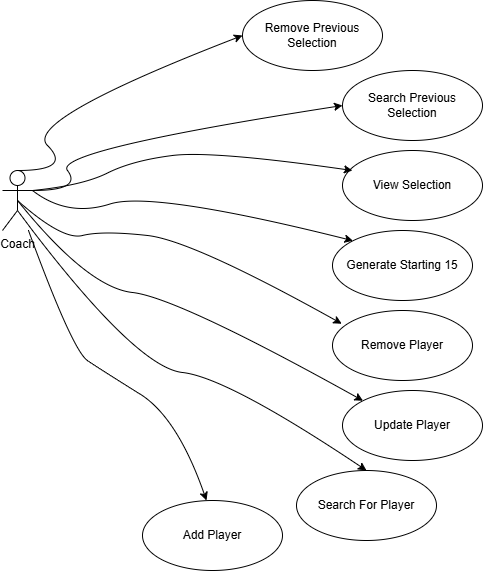

The diagram above was exported from draw.io. Its source (the exported page's mxGraphModel, read from the mxfile embedded in the PNG):
<mxGraphModel dx="1076" dy="1763" grid="1" gridSize="10" guides="1" tooltips="1" connect="1" arrows="1" fold="1" page="1" pageScale="1" pageWidth="827" pageHeight="1169" math="0" shadow="0">
  <root>
    <mxCell id="0" />
    <mxCell id="1" parent="0" />
    <mxCell id="-8ey_zT6tOomlcHF8-HO-1" parent="1" style="shape=umlActor;verticalLabelPosition=bottom;verticalAlign=top;html=1;outlineConnect=0;" value="Coach" vertex="1">
      <mxGeometry height="60" width="30" x="50" y="160" as="geometry" />
    </mxCell>
    <mxCell id="-8ey_zT6tOomlcHF8-HO-4" parent="1" style="ellipse;whiteSpace=wrap;html=1;" value="Remove Previous Selection" vertex="1">
      <mxGeometry height="70" width="140" x="290" y="-10" as="geometry" />
    </mxCell>
    <mxCell id="-8ey_zT6tOomlcHF8-HO-5" parent="1" style="ellipse;whiteSpace=wrap;html=1;" value="Add Player" vertex="1">
      <mxGeometry height="70" width="140" x="190" y="490" as="geometry" />
    </mxCell>
    <mxCell id="-8ey_zT6tOomlcHF8-HO-6" parent="1" style="ellipse;whiteSpace=wrap;html=1;" value="Search For Player" vertex="1">
      <mxGeometry height="70" width="140" x="344" y="460" as="geometry" />
    </mxCell>
    <mxCell id="-8ey_zT6tOomlcHF8-HO-7" parent="1" style="ellipse;whiteSpace=wrap;html=1;" value="Update Player" vertex="1">
      <mxGeometry height="70" width="140" x="390" y="380" as="geometry" />
    </mxCell>
    <mxCell id="-8ey_zT6tOomlcHF8-HO-8" parent="1" style="ellipse;whiteSpace=wrap;html=1;" value="Remove Player" vertex="1">
      <mxGeometry height="70" width="140" x="380" y="300" as="geometry" />
    </mxCell>
    <mxCell id="-8ey_zT6tOomlcHF8-HO-9" parent="1" style="ellipse;whiteSpace=wrap;html=1;" value="Generate Starting 15" vertex="1">
      <mxGeometry height="70" width="140" x="380" y="220" as="geometry" />
    </mxCell>
    <mxCell id="-8ey_zT6tOomlcHF8-HO-10" parent="1" style="ellipse;whiteSpace=wrap;html=1;" value="View Selection" vertex="1">
      <mxGeometry height="70" width="140" x="390" y="140" as="geometry" />
    </mxCell>
    <mxCell id="-8ey_zT6tOomlcHF8-HO-11" parent="1" style="ellipse;whiteSpace=wrap;html=1;" value="Search Previous Selection" vertex="1">
      <mxGeometry height="70" width="140" x="390" y="60" as="geometry" />
    </mxCell>
    <mxCell id="-8ey_zT6tOomlcHF8-HO-30" edge="1" parent="1" source="-8ey_zT6tOomlcHF8-HO-1" style="curved=1;endArrow=classic;html=1;rounded=0;entryX=0;entryY=0.5;entryDx=0;entryDy=0;exitX=0.5;exitY=0;exitDx=0;exitDy=0;exitPerimeter=0;" target="-8ey_zT6tOomlcHF8-HO-4" value="">
      <mxGeometry height="50" relative="1" width="50" as="geometry">
        <Array as="points">
          <mxPoint x="120" y="160" />
          <mxPoint x="70" y="110" />
        </Array>
        <mxPoint x="70" y="140" as="sourcePoint" />
        <mxPoint x="110" y="70" as="targetPoint" />
      </mxGeometry>
    </mxCell>
    <mxCell id="-8ey_zT6tOomlcHF8-HO-32" edge="1" parent="1" style="curved=1;endArrow=classic;html=1;rounded=0;entryX=0;entryY=0.5;entryDx=0;entryDy=0;" target="-8ey_zT6tOomlcHF8-HO-11" value="">
      <mxGeometry height="50" relative="1" width="50" as="geometry">
        <Array as="points">
          <mxPoint x="130" y="180" />
          <mxPoint x="100" y="140" />
        </Array>
        <mxPoint x="80" y="180" as="sourcePoint" />
        <mxPoint x="130" y="130" as="targetPoint" />
      </mxGeometry>
    </mxCell>
    <mxCell id="-8ey_zT6tOomlcHF8-HO-36" edge="1" parent="1" source="-8ey_zT6tOomlcHF8-HO-1" style="curved=1;endArrow=classic;html=1;rounded=0;entryX=0.066;entryY=0.189;entryDx=0;entryDy=0;entryPerimeter=0;exitX=0.5;exitY=0.5;exitDx=0;exitDy=0;exitPerimeter=0;" target="-8ey_zT6tOomlcHF8-HO-8" value="">
      <mxGeometry height="50" relative="1" width="50" as="geometry">
        <Array as="points">
          <mxPoint x="110" y="230" />
          <mxPoint x="150" y="220" />
          <mxPoint x="240" y="230" />
        </Array>
        <mxPoint x="80" y="259.99538461538464" as="sourcePoint" />
        <mxPoint x="277.31963137051844" y="377.33233872460175" as="targetPoint" />
      </mxGeometry>
    </mxCell>
    <mxCell id="-8ey_zT6tOomlcHF8-HO-37" edge="1" parent="1" source="-8ey_zT6tOomlcHF8-HO-1" style="curved=1;endArrow=classic;html=1;rounded=0;entryX=0;entryY=0;entryDx=0;entryDy=0;exitX=1;exitY=0.3333333333333333;exitDx=0;exitDy=0;exitPerimeter=0;" target="-8ey_zT6tOomlcHF8-HO-9" value="">
      <mxGeometry height="50" relative="1" width="50" as="geometry">
        <Array as="points">
          <mxPoint x="115" y="207" />
          <mxPoint x="200" y="180" />
        </Array>
        <mxPoint x="70" y="167" as="sourcePoint" />
        <mxPoint x="274" y="290" as="targetPoint" />
      </mxGeometry>
    </mxCell>
    <mxCell id="-8ey_zT6tOomlcHF8-HO-39" edge="1" parent="1" source="-8ey_zT6tOomlcHF8-HO-1" style="curved=1;endArrow=classic;html=1;rounded=0;entryX=0;entryY=0;entryDx=0;entryDy=0;exitX=0.5;exitY=0.5;exitDx=0;exitDy=0;exitPerimeter=0;" target="-8ey_zT6tOomlcHF8-HO-7" value="">
      <mxGeometry height="50" relative="1" width="50" as="geometry">
        <Array as="points">
          <mxPoint x="135" y="277" />
          <mxPoint x="225" y="287" />
        </Array>
        <mxPoint x="50" y="247" as="sourcePoint" />
        <mxPoint x="254" y="370" as="targetPoint" />
      </mxGeometry>
    </mxCell>
    <mxCell id="-8ey_zT6tOomlcHF8-HO-40" edge="1" parent="1" source="-8ey_zT6tOomlcHF8-HO-1" style="curved=1;endArrow=classic;html=1;rounded=0;entryX=0.5;entryY=0;entryDx=0;entryDy=0;exitX=1;exitY=1;exitDx=0;exitDy=0;exitPerimeter=0;" target="-8ey_zT6tOomlcHF8-HO-6" value="">
      <mxGeometry height="50" relative="1" width="50" as="geometry">
        <Array as="points">
          <mxPoint x="185" y="357" />
          <mxPoint x="275" y="367" />
        </Array>
        <mxPoint x="100" y="327" as="sourcePoint" />
        <mxPoint x="304" y="450" as="targetPoint" />
      </mxGeometry>
    </mxCell>
    <mxCell id="-8ey_zT6tOomlcHF8-HO-42" edge="1" parent="1" source="-8ey_zT6tOomlcHF8-HO-1" style="curved=1;endArrow=classic;html=1;rounded=0;entryX=0.066;entryY=0.189;entryDx=0;entryDy=0;entryPerimeter=0;" value="">
      <mxGeometry height="50" relative="1" width="50" as="geometry">
        <Array as="points">
          <mxPoint x="120" y="340" />
          <mxPoint x="150" y="360" />
          <mxPoint x="225" y="407" />
        </Array>
        <mxPoint x="90" y="280" as="sourcePoint" />
        <mxPoint x="254" y="490" as="targetPoint" />
      </mxGeometry>
    </mxCell>
    <mxCell id="-8ey_zT6tOomlcHF8-HO-43" edge="1" parent="1" source="-8ey_zT6tOomlcHF8-HO-1" style="curved=1;endArrow=classic;html=1;rounded=0;entryX=0.071;entryY=0.286;entryDx=0;entryDy=0;entryPerimeter=0;exitX=1;exitY=0.3333333333333333;exitDx=0;exitDy=0;exitPerimeter=0;" target="-8ey_zT6tOomlcHF8-HO-10" value="">
      <mxGeometry height="50" relative="1" width="50" as="geometry">
        <Array as="points">
          <mxPoint x="130" y="175" />
          <mxPoint x="180" y="150" />
          <mxPoint x="260" y="140" />
        </Array>
        <mxPoint x="56" y="40" as="sourcePoint" />
        <mxPoint x="380" y="163" as="targetPoint" />
      </mxGeometry>
    </mxCell>
  </root>
</mxGraphModel>